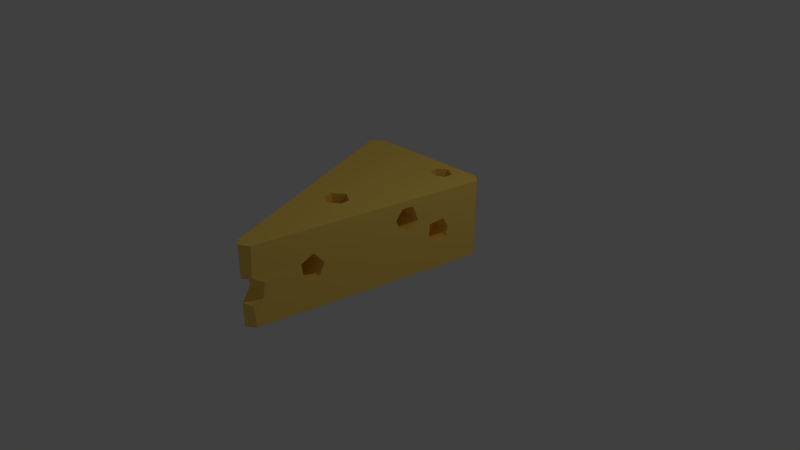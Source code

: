 # Source: Cheese.blend  (saved by Blender 2.79.0; exported with 4.5.12 LTS)
import bpy
from mathutils import Matrix  # noqa: F401  (used for matrix-valued properties, if any)

bpy.ops.wm.read_factory_settings(use_empty=True)
scene = bpy.context.scene
scene.name = 'Scene'

# ---- collections
col_collection_1 = bpy.data.collections.new('Collection 1'); scene.collection.children.link(col_collection_1)

# ---- materials (node trees are filled in below, after node groups)
mat_material = bpy.data.materials.new('Material')
mat_material.alpha_threshold = 0.0
mat_material.use_transparent_shadow = False
mat_material.diffuse_color = (1.0, 0.6867, 0.1356, 1.0)
mat_material.roughness = 0.5
mat_material.line_color = (0.0, 0.0, 0.0, 1.0)

# ---- material node trees

# ---- world
world_world = bpy.data.worlds.new('World'); scene.world = world_world
world_world.color = (0.05088, 0.05088, 0.05088)
world_world.use_sun_shadow = False
world_world.sun_shadow_jitter_overblur = 0.0
world_world.cycles.sampling_method = 'MANUAL'

# ---- cameras
cam_camera = bpy.data.cameras.new('Camera')
cam_camera.clip_end = 100.0
cam_camera.lens = 35.0
cam_camera.sensor_width = 32.0
cam_camera.sensor_height = 18.0
cam_camera.ortho_scale = 7.314
cam_camera.dof.focus_distance = 0.0
cam_camera.dof.aperture_fstop = 128.0

# ---- lights
light_lamp = bpy.data.lights.new('Lamp', 'POINT')
light_lamp.transmission_factor = 0.0
light_lamp.cutoff_distance = 30.0
light_lamp.energy = 100.0
light_lamp.shadow_buffer_clip_start = 1.001
light_lamp.shadow_soft_size = 0.1
light_lamp.shadow_maximum_resolution = 0.006
light_lamp.use_absolute_resolution = True

# ---- meshes
me_cube = bpy.data.meshes.new('Cube')
me_cube.from_pydata([(0.2564, -0.1668, -0.64), (0.2582, -0.1697, -0.6711), (0.26, -0.1781, -0.7009), (0.2617, -0.1918, -0.7285), (0.2631, -0.2102, -0.7526), (0.2643, -0.2326, -0.7724), (0.2652, -0.2582, -0.7871), (0.2657, -0.286, -0.7962), (0.2659, -0.3149, -0.7992), (0.2657, -0.3438, -0.7962), (0.2652, -0.3716, -0.7871), (0.2643, -0.3972, -0.7724), (0.2631, -0.4196, -0.7526), (0.2617, -0.4381, -0.7285), (0.26, -0.4517, -0.7009), (0.2582, -0.4602, -0.6711), (0.2564, -0.463, -0.64), (0.2545, -0.4602, -0.6089), (0.2528, -0.4517, -0.579), (0.2511, -0.4381, -0.5515), (0.2497, -0.4196, -0.5274), (0.2485, -0.3972, -0.5076), (0.2476, -0.3716, -0.4929), (0.2471, -0.3438, -0.4838), (0.2469, -0.3149, -0.4807), (0.2471, -0.286, -0.4838), (0.2476, -0.2582, -0.4929), (0.2485, -0.2326, -0.5076), (0.2497, -0.2102, -0.5274), (0.2511, -0.1918, -0.5515), (0.2528, -0.1781, -0.579), (0.2545, -0.1697, -0.6089), (0.4996, 0.904, -0.2175), (0.5272, 0.9017, -0.2175), (0.5538, 0.8948, -0.2175), (0.5783, 0.8835, -0.2175), (0.5997, 0.8684, -0.2175), (0.6173, 0.85, -0.2175), (0.6304, 0.829, -0.2175), (0.6385, 0.8062, -0.2175), (0.6412, 0.7825, -0.2175), (0.6385, 0.7587, -0.2175), (0.6304, 0.7359, -0.2175), (0.6173, 0.7149, -0.2175), (0.5997, 0.6965, -0.2175), (0.5783, 0.6814, -0.2175), (0.5538, 0.6702, -0.2175), (0.5272, 0.6632, -0.2175), (0.4996, 0.6609, -0.2175), (0.472, 0.6632, -0.2175), (0.4454, 0.6702, -0.2175), (0.4209, 0.6814, -0.2175), (0.3995, 0.6965, -0.2175), (0.3819, 0.7149, -0.2175), (0.3688, 0.7359, -0.2175), (0.3607, 0.7587, -0.2175), (0.358, 0.7825, -0.2175), (0.3607, 0.8062, -0.2175), (0.3688, 0.829, -0.2175), (0.3819, 0.85, -0.2175), (0.3995, 0.8684, -0.2175), (0.4209, 0.8835, -0.2175), (0.4454, 0.8948, -0.2175), (0.472, 0.9017, -0.2175), (-0.2115, 0.3395, -0.709), (-0.1839, 0.3372, -0.709), (-0.1573, 0.3302, -0.709), (-0.1328, 0.319, -0.709), (-0.1114, 0.3039, -0.709), (-0.09376, 0.2855, -0.709), (-0.08067, 0.2644, -0.709), (-0.07262, 0.2416, -0.709), (-0.0699, 0.2179, -0.709), (-0.07262, 0.1942, -0.709), (-0.08067, 0.1714, -0.709), (-0.09376, 0.1504, -0.709), (-0.1114, 0.132, -0.709), (-0.1328, 0.1169, -0.709), (-0.1573, 0.1056, -0.709), (-0.1839, 0.09871, -0.709), (-0.2115, 0.09637, -0.709), (-0.2391, 0.09871, -0.709), (-0.2657, 0.1056, -0.709), (-0.2902, 0.1169, -0.709), (-0.3116, 0.132, -0.709), (-0.3292, 0.1504, -0.709), (-0.3423, 0.1714, -0.709), (-0.3504, 0.1942, -0.709), (-0.3531, 0.2179, -0.709), (-0.3504, 0.2416, -0.709), (-0.3423, 0.2644, -0.709), (-0.3292, 0.2855, -0.709), (-0.3116, 0.3039, -0.709), (-0.2902, 0.319, -0.709), (-0.2657, 0.3302, -0.709), (-0.2391, 0.3372, -0.709), (-0.6292, 0.7043, -0.2433), (-0.6273, 0.7015, -0.2744), (-0.6256, 0.693, -0.3043), (-0.6239, 0.6794, -0.3318), (-0.6225, 0.6609, -0.3559), (-0.6213, 0.6385, -0.3757), (-0.6204, 0.6129, -0.3905), (-0.6199, 0.5851, -0.3995), (-0.6197, 0.5562, -0.4026), (-0.6199, 0.5273, -0.3995), (-0.6204, 0.4995, -0.3905), (-0.6213, 0.4739, -0.3757), (-0.6225, 0.4515, -0.3559), (-0.6239, 0.4331, -0.3318), (-0.6256, 0.4194, -0.3043), (-0.6273, 0.411, -0.2744), (-0.6292, 0.4081, -0.2433), (-0.631, 0.411, -0.2123), (-0.6328, 0.4194, -0.1824), (-0.6345, 0.4331, -0.1549), (-0.6359, 0.4515, -0.1307), (-0.6371, 0.4739, -0.1109), (-0.638, 0.4995, -0.09621), (-0.6385, 0.5273, -0.08715), (-0.6387, 0.5562, -0.08409), (-0.6385, 0.5851, -0.08715), (-0.638, 0.6129, -0.09621), (-0.6371, 0.6385, -0.1109), (-0.6359, 0.6609, -0.1307), (-0.6345, 0.6794, -0.1549), (-0.6328, 0.693, -0.1824), (-0.631, 0.7015, -0.2123), (0.4978, 0.0358, -0.2388), (0.4996, 0.03295, -0.2699), (0.5014, 0.02453, -0.2998), (0.5031, 0.01084, -0.3273), (0.5045, -0.007578, -0.3514), (0.5057, -0.03002, -0.3712), (0.5065, -0.05563, -0.386), (0.5071, -0.08341, -0.395), (0.5073, -0.1123, -0.3981), (0.5071, -0.1412, -0.395), (0.5065, -0.169, -0.386), (0.5057, -0.1946, -0.3712), (0.5045, -0.217, -0.3514), (0.5031, -0.2354, -0.3273), (0.5014, -0.2491, -0.2998), (0.4996, -0.2576, -0.2699), (0.4978, -0.2604, -0.2388), (0.4959, -0.2576, -0.2078), (0.4942, -0.2491, -0.1779), (0.4925, -0.2354, -0.1504), (0.4911, -0.217, -0.1262), (0.4899, -0.1946, -0.1064), (0.489, -0.169, -0.09171), (0.4885, -0.1412, -0.08265), (0.4883, -0.1123, -0.07959), (0.4885, -0.08341, -0.08265), (0.489, -0.05563, -0.09171), (0.4899, -0.03002, -0.1064), (0.4911, -0.007578, -0.1262), (0.4925, 0.01084, -0.1504), (0.4942, 0.02453, -0.1779), (0.4959, 0.03295, -0.2078), (0.6821, 0.4826, -0.5081), (0.6839, 0.4797, -0.5391), (0.6857, 0.4713, -0.569), (0.6873, 0.4576, -0.5965), (0.6888, 0.4392, -0.6207), (0.6899, 0.4168, -0.6405), (0.6908, 0.3912, -0.6552), (0.6914, 0.3634, -0.6643), (0.6915, 0.3345, -0.6673), (0.6914, 0.3056, -0.6643), (0.6908, 0.2778, -0.6552), (0.6899, 0.2522, -0.6405), (0.6888, 0.2298, -0.6207), (0.6873, 0.2113, -0.5965), (0.6857, 0.1977, -0.569), (0.6839, 0.1892, -0.5391), (0.6821, 0.1864, -0.5081), (0.6802, 0.1892, -0.477), (0.6784, 0.1977, -0.4471), (0.6768, 0.2113, -0.4196), (0.6754, 0.2298, -0.3955), (0.6742, 0.2522, -0.3757), (0.6733, 0.2778, -0.3609), (0.6728, 0.3056, -0.3519), (0.6726, 0.3345, -0.3488), (0.6728, 0.3634, -0.3519), (0.6733, 0.3912, -0.3609), (0.6742, 0.4168, -0.3757), (0.6754, 0.4392, -0.3955), (0.6768, 0.4576, -0.4196), (0.6784, 0.4713, -0.4471), (0.6802, 0.4797, -0.477), (0.1954, -0.5107, -0.7018), (0.2266, -0.5135, -0.7018), (0.2565, -0.522, -0.7018), (0.2841, -0.5357, -0.7018), (0.3082, -0.5541, -0.7018), (0.3281, -0.5765, -0.7018), (0.3428, -0.6021, -0.7018), (0.3519, -0.6299, -0.7018), (0.355, -0.6588, -0.7018), (0.3519, -0.6877, -0.7018), (0.3428, -0.7155, -0.7018), (0.3281, -0.7411, -0.7018), (0.3082, -0.7635, -0.7018), (0.2841, -0.7819, -0.7018), (0.2565, -0.7956, -0.7018), (0.2266, -0.8041, -0.7018), (0.1954, -0.8069, -0.7018), (0.1643, -0.8041, -0.7018), (0.1344, -0.7956, -0.7018), (0.1068, -0.7819, -0.7018), (0.08263, -0.7635, -0.7018), (0.06279, -0.7411, -0.7018), (0.04805, -0.7155, -0.7018), (0.03897, -0.6877, -0.7018), (0.0359, -0.6588, -0.7018), (0.03897, -0.6299, -0.7018), (0.04805, -0.6021, -0.7018), (0.06279, -0.5765, -0.7018), (0.08263, -0.5541, -0.7018), (0.1068, -0.5357, -0.7018), (0.1344, -0.522, -0.7018), (0.1643, -0.5135, -0.7018), (0.5143, -2.034, -1.0), (0.3703, -2.157, -1.0), (0.5022, -2.072, -1.0), (0.479, -2.106, -1.0), (0.4472, -2.134, -1.0), (0.4097, -2.151, -1.0), (0.3703, -2.157, 0.01541), (0.5143, -2.034, 0.01541), (0.4097, -2.151, 0.01541), (0.4472, -2.134, 0.01541), (0.479, -2.106, 0.01541), (0.5022, -2.072, 0.01541), (0.3703, -2.157, -1.0), (0.2274, -1.966, -1.0), (0.3541, -2.152, -1.0), (0.3348, -2.138, -1.0), (0.3132, -2.115, -1.0), (0.2906, -2.085, -1.0), (0.268, -2.049, -1.0), (0.2466, -2.009, -1.0), (0.2274, -1.966, 0.01541), (0.3703, -2.157, 0.01541), (0.2466, -2.009, 0.01541), (0.268, -2.049, 0.01541), (0.2906, -2.085, 0.01541), (0.3132, -2.115, 0.01541), (0.3348, -2.138, 0.01541), (0.3541, -2.152, 0.01541), (-0.9178, 0.8014, -1.0), (-0.9327, 0.8628, -1.0), (-0.9251, 0.9181, -1.0), (-0.8957, 0.9621, -1.0), (-0.8475, 0.9903, -1.0), (-0.9178, 0.8014, 0.01541), (-0.8475, 0.9903, 0.01541), (-0.8957, 0.9621, 0.01541), (-0.9251, 0.9181, 0.01541), (-0.9327, 0.8628, 0.01541), (0.9758, 0.8488, -1.0), (0.893, 0.9926, -1.0), (0.9322, 0.9711, -1.0), (0.9608, 0.9377, -1.0), (0.9758, 0.8955, -1.0), (0.9758, 0.8488, 0.01541), (0.9758, 0.8955, 0.01541), (0.9608, 0.9377, 0.01541), (0.9322, 0.9711, 0.01541), (0.893, 0.9926, 0.01541), (-0.7329, 1.047, -0.9478), (-0.8294, 1.007, -1.0), (-0.7329, 1.047, -0.03676), (-0.8294, 1.007, 0.01541), (0.7947, 1.047, -0.9478), (0.881, 1.007, -1.0), (0.7947, 1.047, -0.03676), (0.881, 1.007, 0.01541), (0.3281, -0.7411, 0.01541), (0.1954, -0.5107, 0.01541), (0.1643, -0.5135, 0.01541), (0.1344, -0.522, 0.01541), (0.04805, -0.7155, 0.01541), (0.06279, -0.7411, 0.01541), (0.03897, -0.6877, 0.01541), (0.08263, -0.7635, 0.01541), (0.1643, -0.8041, 0.01541), (0.1954, -0.8069, 0.01541), (0.1344, -0.7956, 0.01541), (0.3519, -0.6299, 0.01541), (0.2841, -0.5357, 0.01541), (0.355, -0.6588, 0.01541), (0.3428, -0.6021, 0.01541), (0.2266, -0.8041, 0.01541), (0.08263, -0.5541, 0.01541), (0.1068, -0.5357, 0.01541), (0.06279, -0.5765, 0.01541), (0.3519, -0.6877, 0.01541), (0.2841, -0.7819, 0.01541), (0.3082, -0.7635, 0.01541), (0.3428, -0.7155, 0.01541), (0.0359, -0.6588, 0.01541), (0.1068, -0.7819, 0.01541), (0.03897, -0.6299, 0.01541), (0.3082, -0.5541, 0.01541), (0.2565, -0.7956, 0.01541), (0.3281, -0.5765, 0.01541), (0.04805, -0.6021, 0.01541), (0.2565, -0.522, 0.01541), (0.2266, -0.5135, 0.01541), (0.9154, 0.4713, -0.433), (0.8716, 0.1977, -0.4356), (0.8738, 0.2113, -0.4079), (0.9132, 0.4576, -0.4055), (0.8767, 0.2298, -0.3835), (0.8803, 0.2522, -0.3634), (0.9102, 0.4392, -0.3815), (0.9066, 0.4168, -0.3618), (0.8844, 0.2778, -0.3484), (0.8889, 0.3056, -0.339), (0.9025, 0.3912, -0.3473), (0.8981, 0.3634, -0.3385), (0.8935, 0.3345, -0.3357), (0.8702, 0.1892, -0.528), (0.8698, 0.1864, -0.4969), (0.9167, 0.4797, -0.5253), (0.8702, 0.1892, -0.4657), (0.9172, 0.4826, -0.4941), (0.9167, 0.4797, -0.4629), (0.8716, 0.1977, -0.5579), (0.9154, 0.4713, -0.5553), (0.9102, 0.4392, -0.6075), (0.8738, 0.2113, -0.5854), (0.9132, 0.4576, -0.5831), (0.9066, 0.4168, -0.6276), (0.8803, 0.2522, -0.6292), (0.8767, 0.2298, -0.6095), (0.9025, 0.3912, -0.6426), (0.8844, 0.2778, -0.6437), (0.8889, 0.3056, -0.6525), (0.8981, 0.3634, -0.652), (0.8935, 0.3345, -0.6553), (-0.0723, -1.242, -0.4422), (0.6412, -1.242, -0.3997), (0.04094, -1.515, -0.4354), (0.5974, -1.515, -0.4023), (0.03528, -1.502, -0.4081), (0.5996, -1.502, -0.3746), (-0.06664, -1.256, -0.4142), (0.639, -1.256, -0.3722), (0.02766, -1.483, -0.3844), (0.6025, -1.483, -0.3502), (0.01837, -1.461, -0.3651), (0.6061, -1.461, -0.3301), (-0.05902, -1.274, -0.3895), (0.636, -1.274, -0.3482), (-0.04973, -1.296, -0.3691), (0.6324, -1.296, -0.3285), (0.007774, -1.435, -0.3509), (0.6102, -1.435, -0.3151), (-0.003723, -1.408, -0.3425), (0.6146, -1.408, -0.3057), (-0.03913, -1.322, -0.3537), (0.6283, -1.322, -0.314), (-0.02764, -1.35, -0.3439), (0.6239, -1.35, -0.3051), (-0.01568, -1.379, -0.3402), (0.6193, -1.379, -0.3024), (0.04443, -1.524, -0.5276), (0.596, -1.524, -0.4947), (0.04561, -1.527, -0.4963), (0.5956, -1.527, -0.4636), (-0.07579, -1.233, -0.5347), (0.6425, -1.233, -0.492), (0.04443, -1.524, -0.4652), (0.596, -1.524, -0.4324), (-0.07697, -1.231, -0.5036), (0.643, -1.231, -0.4608), (-0.07579, -1.233, -0.4724), (0.6425, -1.233, -0.4296), (0.04094, -1.515, -0.5578), (0.5974, -1.515, -0.5246), (-0.0723, -1.242, -0.5645), (0.6412, -1.242, -0.522), (-0.05902, -1.274, -0.6156), (0.636, -1.274, -0.5742), (0.03528, -1.502, -0.5857), (0.5996, -1.502, -0.5521), (-0.06664, -1.256, -0.5918), (0.639, -1.256, -0.5498), (-0.04973, -1.296, -0.6349), (0.6324, -1.296, -0.5943), (0.01837, -1.461, -0.6308), (0.6061, -1.461, -0.5958), (0.02766, -1.483, -0.6104), (0.6025, -1.483, -0.5762), (-0.03913, -1.322, -0.649), (0.6283, -1.322, -0.6093), (0.007774, -1.435, -0.6462), (0.6102, -1.435, -0.6104), (-0.003723, -1.408, -0.656), (0.6146, -1.408, -0.6192), (-0.02764, -1.35, -0.6574), (0.6239, -1.35, -0.6186), (-0.01568, -1.379, -0.6598), (0.6193, -1.379, -0.622), (0.8439, 0.02453, -0.1571), (0.8001, -0.2491, -0.1597), (0.8023, -0.2354, -0.1319), (0.8417, 0.01084, -0.1296), (0.8052, -0.217, -0.1075), (0.8088, -0.1946, -0.08744), (0.8387, -0.007578, -0.1055), (0.8351, -0.03002, -0.08587), (0.8129, -0.169, -0.07243), (0.8173, -0.1412, -0.06307), (0.831, -0.05563, -0.07135), (0.8266, -0.08341, -0.06252), (0.822, -0.1123, -0.05973), (0.7987, -0.2576, -0.2521), (0.7983, -0.2604, -0.2209), (0.8452, 0.03295, -0.2493), (0.7987, -0.2576, -0.1897), (0.8457, 0.0358, -0.2181), (0.8452, 0.03295, -0.187), (0.8001, -0.2491, -0.282), (0.8439, 0.02453, -0.2794), (0.8387, -0.007578, -0.3315), (0.8023, -0.2354, -0.3095), (0.8417, 0.01084, -0.3072), (0.8351, -0.03002, -0.3516), (0.8088, -0.1946, -0.3532), (0.8052, -0.217, -0.3335), (0.831, -0.05563, -0.3666), (0.8129, -0.169, -0.3677), (0.8173, -0.1412, -0.3766), (0.8266, -0.08341, -0.376), (0.822, -0.1123, -0.3794), (-0.873, 0.693, -0.1967), (-0.7597, 0.4194, -0.1899), (-0.7654, 0.4331, -0.1627), (-0.8673, 0.6794, -0.1687), (-0.773, 0.4515, -0.1389), (-0.7823, 0.4739, -0.1196), (-0.8597, 0.6609, -0.1441), (-0.8504, 0.6385, -0.1236), (-0.7929, 0.4995, -0.1054), (-0.8044, 0.5273, -0.09702), (-0.8398, 0.6129, -0.1082), (-0.8283, 0.5851, -0.09845), (-0.8164, 0.5562, -0.09467), (-0.7562, 0.411, -0.2821), (-0.7551, 0.4081, -0.2508), (-0.8765, 0.7015, -0.2892), (-0.7562, 0.411, -0.2197), (-0.8776, 0.7043, -0.2581), (-0.8765, 0.7015, -0.2269), (-0.7597, 0.4194, -0.3123), (-0.873, 0.693, -0.319), (-0.8597, 0.6609, -0.3701), (-0.7654, 0.4331, -0.3402), (-0.8673, 0.6794, -0.3463), (-0.8504, 0.6385, -0.3894), (-0.7823, 0.4739, -0.3853), (-0.773, 0.4515, -0.3649), (-0.8398, 0.6129, -0.4035), (-0.7929, 0.4995, -0.4007), (-0.8044, 0.5273, -0.4105), (-0.8283, 0.5851, -0.4119), (-0.8164, 0.5562, -0.4143), (-0.09376, 0.1504, -1.0), (-0.2115, 0.3395, -1.0), (-0.2391, 0.3372, -1.0), (-0.2657, 0.3302, -1.0), (-0.3423, 0.1714, -1.0), (-0.3292, 0.1504, -1.0), (-0.3504, 0.1942, -1.0), (-0.3116, 0.132, -1.0), (-0.2391, 0.09871, -1.0), (-0.2115, 0.09637, -1.0), (-0.2657, 0.1056, -1.0), (-0.07262, 0.2416, -1.0), (-0.1328, 0.319, -1.0), (-0.0699, 0.2179, -1.0), (-0.08067, 0.2644, -1.0), (-0.1839, 0.09871, -1.0), (-0.3116, 0.3039, -1.0), (-0.2902, 0.319, -1.0), (-0.3292, 0.2855, -1.0), (-0.07262, 0.1942, -1.0), (-0.1328, 0.1169, -1.0), (-0.1114, 0.132, -1.0), (-0.08067, 0.1714, -1.0), (-0.3531, 0.2179, -1.0), (-0.2902, 0.1169, -1.0), (-0.3504, 0.2416, -1.0), (-0.1114, 0.3039, -1.0), (-0.1573, 0.1056, -1.0), (-0.09376, 0.2855, -1.0), (-0.3423, 0.2644, -1.0), (-0.1573, 0.3302, -1.0), (-0.1839, 0.3372, -1.0), (0.2269, -1.965, -0.5012), (0.2274, -1.966, -0.4985), (0.5254, -1.965, -0.4834), (0.5233, -1.978, -0.4548), (0.233, -1.978, -0.4721), (0.2413, -1.997, -0.4464), (0.5203, -1.997, -0.4298), (0.2466, -2.009, -0.4353), (0.5143, -2.034, -0.4005), (0.5167, -2.019, -0.4093), (0.2523, -2.019, -0.425), (0.3703, -2.157, -0.4022), (0.4097, -2.151, -0.3978), (0.3541, -2.152, -0.4016), (0.3703, -2.157, -0.4022), (0.3348, -2.138, -0.3979), (0.4472, -2.134, -0.3897), (0.4508, -2.131, -0.3884), (0.3276, -2.131, -0.3957), (0.2659, -2.045, -0.4089), (0.5109, -2.045, -0.3943), (0.268, -2.049, -0.4074), (0.5018, -2.073, -0.3854), (0.2906, -2.085, -0.3966), (0.2829, -2.073, -0.3984), (0.4823, -2.102, -0.3833), (0.479, -2.106, -0.3841), (0.3132, -2.115, -0.3949), (0.3029, -2.102, -0.394), (0.5022, -2.072, -0.3855), (0.2234, -1.956, -0.5975), (0.5268, -1.956, -0.5794), (0.2222, -1.954, -0.5651), (0.5273, -1.954, -0.5469), (0.2234, -1.956, -0.5326), (0.5268, -1.956, -0.5145), (0.2269, -1.965, -0.6285), (0.5254, -1.965, -0.6107), (0.2413, -1.997, -0.6816), (0.5203, -1.997, -0.6649), (0.5233, -1.978, -0.6396), (0.233, -1.978, -0.6569), (0.2274, -1.966, -0.6311), (0.2466, -2.009, -0.692), (0.5167, -2.019, -0.6858), (0.2523, -2.019, -0.7016), (0.2659, -2.045, -0.7161), (0.5109, -2.045, -0.7016), (0.5143, -2.034, -0.6949), (0.268, -2.049, -0.7174), (0.3348, -2.138, -0.7189), (0.4472, -2.134, -0.7138), (0.4508, -2.131, -0.7146), (0.3276, -2.131, -0.7219), (0.5018, -2.073, -0.7116), (0.5022, -2.072, -0.7114), (0.2829, -2.073, -0.7246), (0.4823, -2.102, -0.7159), (0.3029, -2.102, -0.7266), (0.479, -2.106, -0.7156), (0.3132, -2.115, -0.7245), (0.2906, -2.085, -0.7255), (0.3703, -2.157, -0.7104), (0.4097, -2.151, -0.7101), (0.3541, -2.152, -0.7129), (0.3703, -2.157, -0.7104), (0.6173, 0.7149, 0.01541), (0.4996, 0.904, 0.01541), (0.472, 0.9017, 0.01541), (0.4454, 0.8948, 0.01541), (0.3688, 0.7359, 0.01541), (0.3819, 0.7149, 0.01541), (0.3607, 0.7587, 0.01541), (0.3995, 0.6965, 0.01541), (0.472, 0.6632, 0.01541), (0.4996, 0.6609, 0.01541), (0.4454, 0.6702, 0.01541), (0.6385, 0.8062, 0.01541), (0.5783, 0.8835, 0.01541), (0.6412, 0.7825, 0.01541), (0.6304, 0.829, 0.01541), (0.5272, 0.6632, 0.01541), (0.3995, 0.8684, 0.01541), (0.4209, 0.8835, 0.01541), (0.3819, 0.85, 0.01541), (0.6385, 0.7587, 0.01541), (0.5783, 0.6814, 0.01541), (0.5997, 0.6965, 0.01541), (0.6304, 0.7359, 0.01541), (0.358, 0.7825, 0.01541), (0.4209, 0.6814, 0.01541), (0.3607, 0.8062, 0.01541), (0.5997, 0.8684, 0.01541), (0.5538, 0.6702, 0.01541), (0.6173, 0.85, 0.01541), (0.3688, 0.829, 0.01541), (0.5538, 0.8948, 0.01541), (0.5272, 0.9017, 0.01541), (-0.5125, -0.1781, -0.6246), (-0.3992, -0.4517, -0.6179), (-0.4049, -0.4381, -0.5906), (-0.5068, -0.1918, -0.5966), (-0.4125, -0.4196, -0.5668), (-0.4218, -0.3972, -0.5475), (-0.4992, -0.2102, -0.572), (-0.4899, -0.2326, -0.5515), (-0.4324, -0.3716, -0.5333), (-0.4439, -0.3438, -0.5249), (-0.4793, -0.2582, -0.5361), (-0.4678, -0.286, -0.5264), (-0.4559, -0.3149, -0.5226), (-0.3958, -0.4602, -0.71), (-0.3951, -0.4619, -0.6914), (-0.3946, -0.463, -0.6787), (-0.516, -0.1697, -0.7171), (-0.3958, -0.4602, -0.6476), (-0.5172, -0.1668, -0.686), (-0.516, -0.1697, -0.6548), (-0.3992, -0.4517, -0.7402), (-0.5125, -0.1781, -0.7469), (-0.4992, -0.2102, -0.798), (-0.4049, -0.4381, -0.7681), (-0.5099, -0.1843, -0.7592), (-0.5068, -0.1918, -0.7742), (-0.4899, -0.2326, -0.8173), (-0.4218, -0.3972, -0.8132), (-0.4125, -0.4196, -0.7928), (-0.4793, -0.2582, -0.8314), (-0.4324, -0.3716, -0.8286), (-0.4439, -0.3438, -0.8384), (-0.4678, -0.286, -0.8398), (-0.4559, -0.3149, -0.8422)], [], [(1, 2, 3, 4, 5, 6, 7, 8, 9, 10, 11, 12, 13, 14, 15, 16, 17, 18, 19, 20, 21, 22, 23, 24, 25, 26, 27, 28, 29, 30, 31, 0), (32, 33, 601, 571), (33, 34, 600, 601), (34, 35, 582, 600), (35, 36, 596, 582), (36, 37, 598, 596), (37, 38, 584, 598), (38, 39, 581, 584), (39, 40, 583, 581), (40, 41, 589, 583), (41, 42, 592, 589), (42, 43, 570, 592), (43, 44, 591, 570), (44, 45, 590, 591), (45, 46, 597, 590), (46, 47, 585, 597), (47, 48, 579, 585), (48, 49, 578, 579), (49, 50, 580, 578), (50, 51, 594, 580), (51, 52, 577, 594), (52, 53, 575, 577), (53, 54, 574, 575), (54, 55, 576, 574), (55, 56, 593, 576), (56, 57, 595, 593), (57, 58, 599, 595), (58, 59, 588, 599), (59, 60, 586, 588), (60, 61, 587, 586), (61, 62, 573, 587), (62, 63, 572, 573), (63, 32, 571, 572), (32, 63, 62, 61, 60, 59, 58, 57, 56, 55, 54, 53, 52, 51, 50, 49, 48, 47, 46, 45, 44, 43, 42, 41, 40, 39, 38, 37, 36, 35, 34, 33), (65, 66, 67, 68, 69, 70, 71, 72, 73, 74, 75, 76, 77, 78, 79, 80, 81, 82, 83, 84, 85, 86, 87, 88, 89, 90, 91, 92, 93, 94, 95, 64), (97, 98, 99, 100, 101, 102, 103, 104, 105, 106, 107, 108, 109, 110, 111, 112, 113, 114, 115, 116, 117, 118, 119, 120, 121, 122, 123, 124, 125, 126, 127, 96), (128, 129, 423, 425), (129, 130, 428, 423), (130, 131, 431, 428), (131, 132, 429, 431), (132, 133, 432, 429), (133, 134, 435, 432), (134, 135, 438, 435), (135, 136, 439, 438), (136, 137, 437, 439), (137, 138, 436, 437), (138, 139, 433, 436), (139, 140, 434, 433), (140, 141, 430, 434), (141, 142, 427, 430), (142, 143, 421, 427), (143, 144, 422, 421), (144, 145, 424, 422), (145, 146, 409, 424), (146, 147, 410, 409), (147, 148, 412, 410), (148, 149, 413, 412), (149, 150, 416, 413), (150, 151, 417, 416), (151, 152, 420, 417), (152, 153, 419, 420), (153, 154, 418, 419), (154, 155, 415, 418), (155, 156, 414, 415), (156, 157, 411, 414), (157, 158, 408, 411), (158, 159, 426, 408), (159, 128, 425, 426), (128, 159, 158, 157, 156, 155, 154, 153, 152, 151, 150, 149, 148, 147, 146, 145, 144, 143, 142, 141, 140, 139, 138, 137, 136, 135, 134, 133, 132, 131, 130, 129), (160, 161, 327, 329), (161, 162, 332, 327), (162, 163, 335, 332), (163, 164, 333, 335), (164, 165, 336, 333), (165, 166, 339, 336), (166, 167, 342, 339), (167, 168, 343, 342), (168, 169, 341, 343), (169, 170, 340, 341), (170, 171, 337, 340), (171, 172, 338, 337), (172, 173, 334, 338), (173, 174, 331, 334), (174, 175, 325, 331), (175, 176, 326, 325), (176, 177, 328, 326), (177, 178, 313, 328), (178, 179, 314, 313), (179, 180, 316, 314), (180, 181, 317, 316), (181, 182, 320, 317), (182, 183, 321, 320), (183, 184, 324, 321), (184, 185, 323, 324), (185, 186, 322, 323), (186, 187, 319, 322), (187, 188, 318, 319), (188, 189, 315, 318), (189, 190, 312, 315), (190, 191, 330, 312), (191, 160, 329, 330), (160, 191, 190, 189, 188, 187, 186, 185, 184, 183, 182, 181, 180, 179, 178, 177, 176, 175, 174, 173, 172, 171, 170, 169, 168, 167, 166, 165, 164, 163, 162, 161), (192, 193, 311, 281), (193, 194, 310, 311), (194, 195, 292, 310), (195, 196, 306, 292), (196, 197, 308, 306), (197, 198, 294, 308), (198, 199, 291, 294), (199, 200, 293, 291), (200, 201, 299, 293), (201, 202, 302, 299), (202, 203, 280, 302), (203, 204, 301, 280), (204, 205, 300, 301), (205, 206, 307, 300), (206, 207, 295, 307), (207, 208, 289, 295), (208, 209, 288, 289), (209, 210, 290, 288), (210, 211, 304, 290), (211, 212, 287, 304), (212, 213, 285, 287), (213, 214, 284, 285), (214, 215, 286, 284), (215, 216, 303, 286), (216, 217, 305, 303), (217, 218, 309, 305), (218, 219, 298, 309), (219, 220, 296, 298), (220, 221, 297, 296), (221, 222, 283, 297), (222, 223, 282, 283), (223, 192, 281, 282), (192, 223, 222, 221, 220, 219, 218, 217, 216, 215, 214, 213, 212, 211, 210, 209, 208, 207, 206, 205, 204, 203, 202, 201, 200, 199, 198, 197, 196, 195, 194, 193), (225, 566, 569, 236), (237, 372, 370, 382, 388, 396, 394, 400, 402, 406, 404, 398, 392, 386, 390, 384, 374, 378, 616, 615, 622, 625, 630, 629, 632, 633, 635, 634, 631, 628, 624, 627, 626, 252), (224, 552, 551, 559, 226), (226, 559, 558, 561, 563, 227), (227, 563, 556, 555, 228), (228, 555, 567, 229), (229, 567, 566, 225), (267, 583, 589, 592, 570, 591, 590, 597, 585, 579, 578, 580, 594, 577, 575, 574, 576, 593, 257, 303, 305, 309, 298, 296, 297, 283, 282, 281, 311, 310, 292, 306, 308, 294, 291, 293, 231), (236, 569, 568, 238), (238, 568, 554, 239), (239, 554, 557, 564, 240), (240, 564, 562, 565, 241), (241, 565, 560, 553, 242), (242, 553, 550, 549, 547, 243), (243, 547, 542, 545, 546, 237), (277, 279, 271, 263), (252, 257, 261, 253), (253, 261, 260, 254), (254, 260, 259, 255), (255, 259, 258, 256), (278, 276, 272, 274), (262, 329, 327, 332, 335, 333, 336, 339, 342, 343, 341, 340, 337, 338, 334, 331, 325, 326, 224), (263, 271, 270, 264), (264, 270, 269, 265), (265, 269, 268, 266), (266, 268, 267, 262), (277, 263, 264, 265, 266, 262, 485, 483, 486, 500, 498, 484, 502, 503, 473, 474, 475, 489, 488, 490, 501, 497, 495, 252, 253, 254, 255, 256, 273), (274, 272, 273, 275), (276, 278, 279, 277), (275, 279, 278, 274), (277, 273, 272, 276), (256, 258, 275, 273), (231, 293, 299, 302, 280, 301, 300, 307, 295, 289, 288, 290, 304, 287, 285, 284, 286, 303, 257, 244, 246, 247, 248, 249, 250, 251, 245, 230, 232, 233, 234, 235), (224, 326, 328, 379, 375, 385, 391, 387, 393, 399, 405, 407, 403, 401, 395, 397, 389, 383, 371, 373, 231, 512, 513, 510, 507, 506, 539, 537, 535, 541, 544, 543, 548, 552), (402, 403, 407, 406), (394, 395, 401, 400), (396, 397, 395, 394), (366, 367, 369, 368), (404, 405, 399, 398), (406, 407, 405, 404), (392, 393, 387, 386), (378, 379, 381, 380), (376, 377, 373, 372), (358, 359, 365, 364), (372, 373, 371, 370), (380, 381, 345, 344), (386, 387, 391, 390), (252, 626, 623, 618, 620, 621, 602, 605, 608, 609, 612, 613, 614, 611, 610, 607, 606, 604, 603, 619, 617, 616, 378, 380, 344, 350, 356, 358, 364, 366, 368, 362, 360, 354, 352, 348, 346, 376, 372, 237, 546, 540, 534, 536, 538, 504, 505, 244, 454, 453, 459, 462, 466, 465, 468, 469, 471, 470, 467, 464, 461, 463, 460, 455, 457, 257), (348, 349, 347, 346), (390, 391, 385, 384), (388, 389, 397, 396), (350, 351, 357, 356), (231, 373, 377, 347, 349, 353, 355, 361, 363, 369, 367, 365, 359, 357, 351, 345, 381, 422, 424, 409, 410, 412, 413, 416, 417, 420, 419, 418, 415, 414, 411, 408, 426, 425, 267), (364, 365, 367, 366), (382, 383, 389, 388), (352, 353, 349, 348), (360, 361, 355, 354), (374, 375, 379, 378), (398, 399, 393, 392), (368, 369, 363, 362), (400, 401, 403, 402), (346, 347, 377, 376), (344, 345, 351, 350), (384, 385, 375, 374), (362, 363, 361, 360), (370, 371, 383, 382), (356, 357, 359, 358), (354, 355, 353, 352), (267, 425, 423, 428, 431, 429, 432, 435, 438, 439, 437, 436, 433, 434, 430, 427, 421, 422, 381, 379, 328, 313, 314, 316, 317, 320, 321, 324, 323, 322, 319, 318, 315, 312, 330, 329, 262), (469, 105, 104, 471), (465, 107, 106, 468), (466, 108, 107, 465), (451, 121, 120, 452), (470, 103, 102, 467), (471, 104, 103, 470), (464, 101, 100, 461), (457, 96, 127, 458), (456, 113, 112, 454), (447, 123, 122, 450), (454, 112, 111, 453), (458, 127, 126, 440), (461, 100, 99, 463), (442, 115, 114, 441), (463, 99, 98, 460), (462, 109, 108, 466), (443, 125, 124, 446), (450, 122, 121, 451), (459, 110, 109, 462), (444, 116, 115, 442), (448, 118, 117, 445), (455, 97, 96, 457), (467, 102, 101, 464), (452, 120, 119, 449), (468, 106, 105, 469), (441, 114, 113, 456), (440, 126, 125, 443), (460, 98, 97, 455), (449, 119, 118, 448), (453, 111, 110, 459), (446, 124, 123, 447), (445, 117, 116, 444), (257, 457, 458, 440, 443, 446, 447, 450, 451, 452, 449, 448, 445, 444, 442, 441, 456, 454, 244), (491, 73, 72, 485), (493, 76, 75, 472), (472, 75, 74, 494), (497, 89, 88, 495), (483, 71, 70, 486), (485, 72, 71, 483), (500, 69, 68, 498), (473, 64, 95, 474), (480, 81, 80, 481), (490, 91, 90, 501), (481, 80, 79, 487), (474, 95, 94, 475), (498, 68, 67, 484), (496, 83, 82, 482), (484, 67, 66, 502), (492, 77, 76, 493), (489, 93, 92, 488), (501, 90, 89, 497), (499, 78, 77, 492), (479, 84, 83, 496), (476, 86, 85, 477), (503, 65, 64, 473), (486, 70, 69, 500), (495, 88, 87, 478), (252, 495, 478, 476, 477, 479, 496, 482, 480, 481, 487, 499, 492, 493, 472, 494, 491, 485, 262, 224, 226, 227, 228, 229, 225, 236, 238, 239, 240, 241, 242, 243, 237), (494, 74, 73, 491), (482, 82, 81, 480), (475, 94, 93, 489), (502, 66, 65, 503), (487, 79, 78, 499), (478, 87, 86, 476), (488, 92, 91, 490), (477, 85, 84, 479), (557, 556, 563, 561, 562, 564), (515, 516, 232, 230), (516, 520, 233, 232), (528, 526, 529, 532, 527), (560, 558, 559, 551, 550, 553), (562, 561, 558, 560, 565), (518, 515, 230, 245), (549, 548, 543, 542, 547), (536, 537, 539, 538), (514, 513, 512, 524, 523), (538, 539, 506, 504), (542, 543, 544, 545), (527, 532, 531, 249, 248), (545, 544, 541, 540, 546), (519, 517, 251, 250), (505, 508, 509, 511, 246, 244), (508, 507, 510, 509), (520, 521, 530, 234, 233), (531, 522, 519, 250, 249), (525, 528, 527, 248, 247), (523, 524, 533, 526, 528, 525), (511, 514, 523, 525, 247, 246), (533, 524, 512, 231, 235), (517, 518, 245, 251), (550, 551, 552, 548, 549), (534, 535, 537, 536), (532, 529, 530, 521, 522, 531), (556, 557, 554, 568, 569, 566, 567, 555), (504, 506, 507, 508, 505), (540, 541, 535, 534), (522, 521, 520, 516, 515, 518, 517, 519), (509, 510, 513, 514, 511), (530, 529, 526, 533, 235, 234), (257, 593, 595, 599, 588, 586, 587, 573, 572, 571, 601, 600, 582, 596, 598, 584, 581, 583, 267, 268, 269, 270, 271, 279, 275, 258, 259, 260, 261), (633, 9, 8, 635), (629, 11, 10, 632), (630, 12, 11, 629), (613, 25, 24, 614), (634, 7, 6, 631), (635, 8, 7, 634), (628, 5, 4, 624), (620, 0, 31, 621), (619, 17, 16, 617), (609, 27, 26, 612), (617, 16, 15, 615, 616), (621, 31, 30, 602), (624, 4, 3, 627), (604, 19, 18, 603), (627, 3, 2, 623, 626), (625, 13, 12, 630), (605, 29, 28, 608), (612, 26, 25, 613), (622, 14, 13, 625), (606, 20, 19, 604), (610, 22, 21, 607), (618, 1, 0, 620), (631, 6, 5, 628), (614, 24, 23, 611), (632, 10, 9, 633), (603, 18, 17, 619), (602, 30, 29, 605), (623, 2, 1, 618), (611, 23, 22, 610), (615, 15, 14, 622), (608, 28, 27, 609), (607, 21, 20, 606)])
me_cube.materials.append(mat_material)
me_cube.use_remesh_preserve_volume = False
me_cube.use_remesh_preserve_attributes = False
me_cube.use_mirror_vertex_groups = False
me_cube.update()

# ---- objects
ob_cube = bpy.data.objects.new('Cube', me_cube)
ob_lamp = bpy.data.objects.new('Lamp', light_lamp)
ob_camera = bpy.data.objects.new('Camera', cam_camera)

# ---- transforms, parenting, visibility, modifiers, constraints
ob_cube.location = (0.0, 0.0, 1.045)
ob_cube.lock_rotations_4d = False
ob_cube.empty_display_type = 'ARROWS'
ob_cube.lineart.crease_threshold = 0.0
_m = ob_cube.modifiers.new('Decimate', 'DECIMATE')
_m.ratio = 0.1991
ob_lamp.location = (4.076, 1.005, 5.904)
ob_lamp.rotation_euler = (0.6503, 0.05522, 1.866)
ob_lamp.lock_rotations_4d = False
ob_lamp.empty_display_type = 'ARROWS'
ob_lamp.color = (0.0, 0.0, 0.0, 0.0)
ob_lamp.lineart.crease_threshold = 0.0
ob_camera.location = (7.481, -6.508, 5.344)
ob_camera.rotation_euler = (1.109, 0.0, 0.8149)
ob_camera.lock_rotations_4d = False
ob_camera.empty_display_type = 'ARROWS'
ob_camera.color = (0.0, 0.0, 0.0, 0.0)
ob_camera.display_type = 'WIRE'
ob_camera.lineart.crease_threshold = 0.0

# ---- collection membership
col_collection_1.objects.link(ob_cube)
col_collection_1.objects.link(ob_lamp)
col_collection_1.objects.link(ob_camera)

# ---- scene / render settings (as saved in the file)
scene.camera = ob_camera
scene.frame_start = 1; scene.frame_end = 250; scene.frame_set(1)
scene.render.engine = 'BLENDER_EEVEE_NEXT'
scene.render.resolution_percentage = 50
scene.render.dither_intensity = 0.0
scene.cycles.use_denoising = False
scene.cycles.samples = 128
scene.cycles.sampling_pattern = 'TABULATED_SOBOL'
scene.cycles.use_adaptive_sampling = False
scene.cycles.use_light_tree = False
scene.cycles.blur_glossy = 0.0
scene.cycles.sample_clamp_indirect = 0.0
scene.view_settings.view_transform = 'Standard'
bpy.context.view_layer.update()
